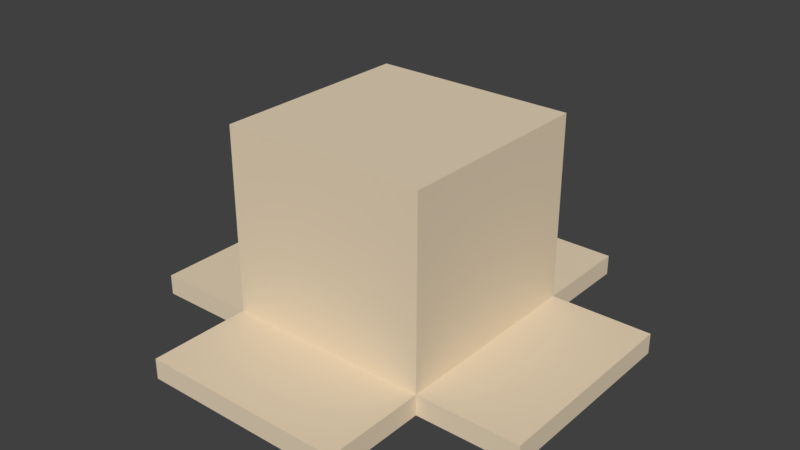 # Source: cardboardbox1.blend  (saved by Blender 2.78.0; exported with 4.5.12 LTS)
import bpy
from mathutils import Matrix  # noqa: F401  (used for matrix-valued properties, if any)

bpy.ops.wm.read_factory_settings(use_empty=True)
scene = bpy.context.scene
scene.name = 'Scene'

# ---- collections
col_collection_1 = bpy.data.collections.new('Collection 1'); scene.collection.children.link(col_collection_1)

# ---- materials (node trees are filled in below, after node groups)
mat_material_002 = bpy.data.materials.new('Material.002')
mat_material_002.alpha_threshold = 0.0
mat_material_002.use_transparent_shadow = False
mat_material_002.diffuse_color = (0.8, 0.667, 0.485, 1.0)
mat_material_002.roughness = 0.5

# ---- material node trees

# ---- world
world_world = bpy.data.worlds.new('World'); scene.world = world_world
world_world.color = (0.05088, 0.05088, 0.05088)
world_world.use_sun_shadow = False
world_world.sun_shadow_jitter_overblur = 0.0
world_world.cycles.sampling_method = 'MANUAL'

# ---- meshes
me_cube_007 = bpy.data.meshes.new('Cube.007')
me_cube_007.from_pydata([(-1.0, -1.0, -1.0), (-1.0, -1.0, 1.0), (-1.0, 1.0, -1.0), (-1.0, 1.0, 1.0), (1.0, -1.0, -1.0), (1.0, -1.0, 1.0), (1.0, 1.0, -1.0), (1.0, 1.0, 1.0)], [], [(0, 1, 3, 2), (2, 3, 7, 6), (6, 7, 5, 4), (4, 5, 1, 0), (2, 6, 4, 0), (7, 3, 1, 5)])
me_cube_007.materials.append(mat_material_002)
me_cube_007.use_remesh_preserve_volume = False
me_cube_007.use_remesh_preserve_attributes = False
me_cube_007.use_mirror_vertex_groups = False
me_cube_007.update()
me_cube_006 = bpy.data.meshes.new('Cube.006')
me_cube_006.from_pydata([(-1.0, -1.0, -1.0), (-1.0, -1.0, 1.0), (-1.0, 1.0, -1.0), (-1.0, 1.0, 1.0), (1.0, -1.0, -1.0), (1.0, -1.0, 1.0), (1.0, 1.0, -1.0), (1.0, 1.0, 1.0)], [], [(0, 1, 3, 2), (2, 3, 7, 6), (6, 7, 5, 4), (4, 5, 1, 0), (2, 6, 4, 0), (7, 3, 1, 5)])
me_cube_006.materials.append(mat_material_002)
me_cube_006.use_remesh_preserve_volume = False
me_cube_006.use_remesh_preserve_attributes = False
me_cube_006.use_mirror_vertex_groups = False
me_cube_006.update()
me_cube_005 = bpy.data.meshes.new('Cube.005')
me_cube_005.from_pydata([(-1.0, -1.0, -1.0), (-1.0, -1.0, 1.0), (-1.0, 1.0, -1.0), (-1.0, 1.0, 1.0), (1.0, -1.0, -1.0), (1.0, -1.0, 1.0), (1.0, 1.0, -1.0), (1.0, 1.0, 1.0)], [], [(0, 1, 3, 2), (2, 3, 7, 6), (6, 7, 5, 4), (4, 5, 1, 0), (2, 6, 4, 0), (7, 3, 1, 5)])
me_cube_005.materials.append(mat_material_002)
me_cube_005.use_remesh_preserve_volume = False
me_cube_005.use_remesh_preserve_attributes = False
me_cube_005.use_mirror_vertex_groups = False
me_cube_005.update()
me_cube_004 = bpy.data.meshes.new('Cube.004')
me_cube_004.from_pydata([(-1.0, -1.0, -1.0), (-1.0, -1.0, 1.0), (-1.0, 1.0, -1.0), (-1.0, 1.0, 1.0), (1.0, -1.0, -1.0), (1.0, -1.0, 1.0), (1.0, 1.0, -1.0), (1.0, 1.0, 1.0)], [], [(0, 1, 3, 2), (2, 3, 7, 6), (6, 7, 5, 4), (4, 5, 1, 0), (2, 6, 4, 0), (7, 3, 1, 5)])
me_cube_004.materials.append(mat_material_002)
me_cube_004.use_remesh_preserve_volume = False
me_cube_004.use_remesh_preserve_attributes = False
me_cube_004.use_mirror_vertex_groups = False
me_cube_004.update()
me_cube_002 = bpy.data.meshes.new('Cube.002')
me_cube_002.from_pydata([(-1.0, -1.0, -1.0), (-1.0, -1.0, 1.0), (-1.0, 1.0, -1.0), (-1.0, 1.0, 1.0), (1.0, -1.0, -1.0), (1.0, -1.0, 1.0), (1.0, 1.0, -1.0), (1.0, 1.0, 1.0)], [], [(0, 1, 3, 2), (2, 3, 7, 6), (6, 7, 5, 4), (4, 5, 1, 0), (2, 6, 4, 0), (7, 3, 1, 5)])
me_cube_002.materials.append(mat_material_002)
me_cube_002.use_remesh_preserve_volume = False
me_cube_002.use_remesh_preserve_attributes = False
me_cube_002.use_mirror_vertex_groups = False
me_cube_002.update()

# ---- objects
ob_cube_004 = bpy.data.objects.new('Cube.004', me_cube_007)
ob_cube_003 = bpy.data.objects.new('Cube.003', me_cube_006)
ob_cube_002 = bpy.data.objects.new('Cube.002', me_cube_005)
ob_cube_001 = bpy.data.objects.new('Cube.001', me_cube_004)
ob_cube = bpy.data.objects.new('Cube', me_cube_002)

# ---- transforms, parenting, visibility, modifiers, constraints
ob_cube_004.location = (0.0, -1.5, 0.1)
ob_cube_004.scale = (1.0, 0.5, 0.1)
ob_cube_004.lineart.crease_threshold = 0.0
ob_cube_003.location = (0.0, 1.5, 0.1)
ob_cube_003.scale = (1.0, 0.5, 0.1)
ob_cube_003.lineart.crease_threshold = 0.0
ob_cube_002.location = (-1.5, 0.0, 0.1)
ob_cube_002.scale = (0.5, 1.0, 0.1)
ob_cube_002.lineart.crease_threshold = 0.0
ob_cube_001.location = (1.5, 0.0, 0.1)
ob_cube_001.scale = (0.5, 1.0, 0.1)
ob_cube_001.lineart.crease_threshold = 0.0
ob_cube.location = (0.0, 0.0, 1.0)
ob_cube.lineart.crease_threshold = 0.0

# ---- collection membership
col_collection_1.objects.link(ob_cube_004)
col_collection_1.objects.link(ob_cube_003)
col_collection_1.objects.link(ob_cube_002)
col_collection_1.objects.link(ob_cube_001)
col_collection_1.objects.link(ob_cube)

# ---- scene / render settings (as saved in the file)
scene.frame_start = 1; scene.frame_end = 250; scene.frame_set(0)
scene.render.engine = 'BLENDER_EEVEE_NEXT'
scene.render.resolution_percentage = 50
scene.render.dither_intensity = 0.0
scene.cycles.use_denoising = False
scene.cycles.samples = 128
scene.cycles.sampling_pattern = 'TABULATED_SOBOL'
scene.cycles.light_sampling_threshold = 0.0
scene.cycles.use_adaptive_sampling = False
scene.cycles.use_light_tree = False
scene.cycles.blur_glossy = 0.0
scene.cycles.sample_clamp_indirect = 0.0
scene.view_settings.view_transform = 'Standard'
bpy.context.view_layer.update()

# ---- added for rendering (the .blend has no active camera and no usable light): camera, sun
cam_auto = bpy.data.cameras.new('AutoCamera')
cam_auto.lens = 50.0
cam_auto.sensor_width = 36.0
cam_auto.clip_end = 1000.0
ob_auto_camera = bpy.data.objects.new('AutoCamera', cam_auto)
scene.collection.objects.link(ob_auto_camera)
ob_auto_camera.location = (5.55135, -6.66162, 5.44108)
ob_auto_camera.rotation_euler = (1.09748, -7.21219e-08, 0.694738)
scene.camera = ob_auto_camera
light_auto_sun = bpy.data.lights.new('AutoSun', 'SUN')
light_auto_sun.energy = 3.0
light_auto_sun.angle = 0.0523599
ob_auto_sun = bpy.data.objects.new('AutoSun', light_auto_sun)
scene.collection.objects.link(ob_auto_sun)
ob_auto_sun.rotation_euler = (0.872665, 0.174533, 0.523599)
bpy.context.view_layer.update()
